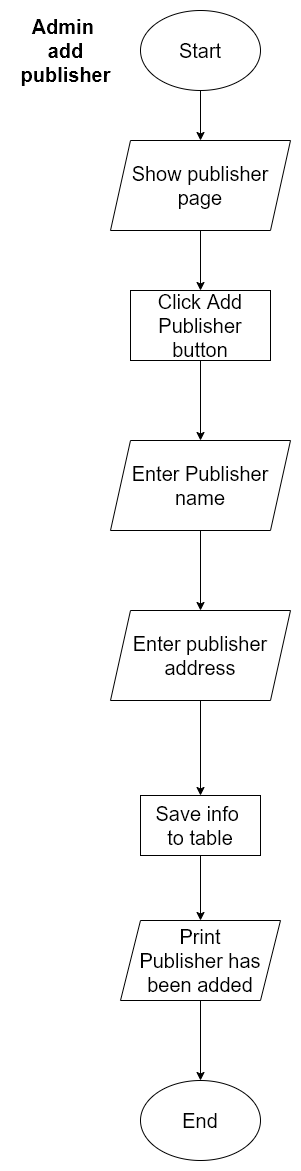

The diagram above was exported from draw.io. Its source (the exported page's mxGraphModel, read from the mxfile embedded in the PNG):
<mxGraphModel dx="868" dy="1634" grid="1" gridSize="10" guides="1" tooltips="1" connect="1" arrows="1" fold="1" page="1" pageScale="1" pageWidth="850" pageHeight="1100" math="0" shadow="0">
  <root>
    <mxCell id="OImjcJITWEkHX1-1fzje-0" />
    <mxCell id="OImjcJITWEkHX1-1fzje-1" parent="OImjcJITWEkHX1-1fzje-0" />
    <mxCell id="raMDcLv3ThwZxPBIbfqm-0" value="Admin&amp;nbsp;&lt;br&gt;add&lt;br&gt;publisher" style="text;html=1;align=center;verticalAlign=middle;resizable=0;points=[];autosize=1;fontStyle=1;fontSize=20;" parent="OImjcJITWEkHX1-1fzje-1" vertex="1">
      <mxGeometry x="40" y="-240" width="110" height="80" as="geometry" />
    </mxCell>
    <mxCell id="raMDcLv3ThwZxPBIbfqm-5" value="" style="edgeStyle=orthogonalEdgeStyle;rounded=0;orthogonalLoop=1;jettySize=auto;html=1;fontSize=20;" parent="OImjcJITWEkHX1-1fzje-1" source="raMDcLv3ThwZxPBIbfqm-2" target="raMDcLv3ThwZxPBIbfqm-4" edge="1">
      <mxGeometry relative="1" as="geometry" />
    </mxCell>
    <mxCell id="raMDcLv3ThwZxPBIbfqm-2" value="Enter Publisher name" style="shape=parallelogram;perimeter=parallelogramPerimeter;whiteSpace=wrap;html=1;fixedSize=1;fontSize=20;" parent="OImjcJITWEkHX1-1fzje-1" vertex="1">
      <mxGeometry x="140" y="190" width="180" height="90" as="geometry" />
    </mxCell>
    <mxCell id="raMDcLv3ThwZxPBIbfqm-7" value="" style="edgeStyle=orthogonalEdgeStyle;rounded=0;orthogonalLoop=1;jettySize=auto;html=1;fontSize=20;" parent="OImjcJITWEkHX1-1fzje-1" source="raMDcLv3ThwZxPBIbfqm-4" target="raMDcLv3ThwZxPBIbfqm-6" edge="1">
      <mxGeometry relative="1" as="geometry" />
    </mxCell>
    <mxCell id="raMDcLv3ThwZxPBIbfqm-4" value="Enter publisher&lt;br&gt;address" style="shape=parallelogram;perimeter=parallelogramPerimeter;whiteSpace=wrap;html=1;fixedSize=1;fontSize=20;" parent="OImjcJITWEkHX1-1fzje-1" vertex="1">
      <mxGeometry x="140" y="360" width="180" height="90" as="geometry" />
    </mxCell>
    <mxCell id="raMDcLv3ThwZxPBIbfqm-9" value="" style="edgeStyle=orthogonalEdgeStyle;rounded=0;orthogonalLoop=1;jettySize=auto;html=1;fontSize=20;" parent="OImjcJITWEkHX1-1fzje-1" source="raMDcLv3ThwZxPBIbfqm-6" target="raMDcLv3ThwZxPBIbfqm-8" edge="1">
      <mxGeometry relative="1" as="geometry" />
    </mxCell>
    <mxCell id="raMDcLv3ThwZxPBIbfqm-6" value="Save info&amp;nbsp;&lt;br&gt;to table" style="whiteSpace=wrap;html=1;fontSize=20;" parent="OImjcJITWEkHX1-1fzje-1" vertex="1">
      <mxGeometry x="170" y="545" width="120" height="60" as="geometry" />
    </mxCell>
    <mxCell id="raMDcLv3ThwZxPBIbfqm-11" value="" style="edgeStyle=orthogonalEdgeStyle;rounded=0;orthogonalLoop=1;jettySize=auto;html=1;fontSize=20;" parent="OImjcJITWEkHX1-1fzje-1" source="raMDcLv3ThwZxPBIbfqm-8" target="raMDcLv3ThwZxPBIbfqm-10" edge="1">
      <mxGeometry relative="1" as="geometry" />
    </mxCell>
    <mxCell id="raMDcLv3ThwZxPBIbfqm-8" value="Print&lt;br&gt;Publisher has been added" style="shape=parallelogram;perimeter=parallelogramPerimeter;whiteSpace=wrap;html=1;fixedSize=1;fontSize=20;" parent="OImjcJITWEkHX1-1fzje-1" vertex="1">
      <mxGeometry x="150" y="670" width="160" height="80" as="geometry" />
    </mxCell>
    <mxCell id="raMDcLv3ThwZxPBIbfqm-10" value="End" style="ellipse;whiteSpace=wrap;html=1;fontSize=20;" parent="OImjcJITWEkHX1-1fzje-1" vertex="1">
      <mxGeometry x="170" y="830" width="120" height="80" as="geometry" />
    </mxCell>
    <mxCell id="raMDcLv3ThwZxPBIbfqm-16" value="" style="edgeStyle=orthogonalEdgeStyle;rounded=0;orthogonalLoop=1;jettySize=auto;html=1;fontSize=20;" parent="OImjcJITWEkHX1-1fzje-1" source="raMDcLv3ThwZxPBIbfqm-13" target="raMDcLv3ThwZxPBIbfqm-14" edge="1">
      <mxGeometry relative="1" as="geometry" />
    </mxCell>
    <mxCell id="raMDcLv3ThwZxPBIbfqm-13" value="Show publisher&lt;br&gt;page" style="shape=parallelogram;perimeter=parallelogramPerimeter;whiteSpace=wrap;html=1;fixedSize=1;fontSize=20;" parent="OImjcJITWEkHX1-1fzje-1" vertex="1">
      <mxGeometry x="140" y="-110" width="180" height="90" as="geometry" />
    </mxCell>
    <mxCell id="raMDcLv3ThwZxPBIbfqm-15" value="" style="edgeStyle=orthogonalEdgeStyle;rounded=0;orthogonalLoop=1;jettySize=auto;html=1;fontSize=20;" parent="OImjcJITWEkHX1-1fzje-1" source="raMDcLv3ThwZxPBIbfqm-14" target="raMDcLv3ThwZxPBIbfqm-2" edge="1">
      <mxGeometry relative="1" as="geometry" />
    </mxCell>
    <mxCell id="raMDcLv3ThwZxPBIbfqm-14" value="Click Add Publisher button" style="rounded=0;whiteSpace=wrap;html=1;fontSize=20;" parent="OImjcJITWEkHX1-1fzje-1" vertex="1">
      <mxGeometry x="160" y="40" width="140" height="70" as="geometry" />
    </mxCell>
    <mxCell id="raMDcLv3ThwZxPBIbfqm-18" value="" style="edgeStyle=orthogonalEdgeStyle;rounded=0;orthogonalLoop=1;jettySize=auto;html=1;fontSize=20;" parent="OImjcJITWEkHX1-1fzje-1" source="raMDcLv3ThwZxPBIbfqm-17" target="raMDcLv3ThwZxPBIbfqm-13" edge="1">
      <mxGeometry relative="1" as="geometry" />
    </mxCell>
    <mxCell id="raMDcLv3ThwZxPBIbfqm-17" value="Start" style="ellipse;whiteSpace=wrap;html=1;fontSize=20;" parent="OImjcJITWEkHX1-1fzje-1" vertex="1">
      <mxGeometry x="170" y="-240" width="120" height="80" as="geometry" />
    </mxCell>
  </root>
</mxGraphModel>